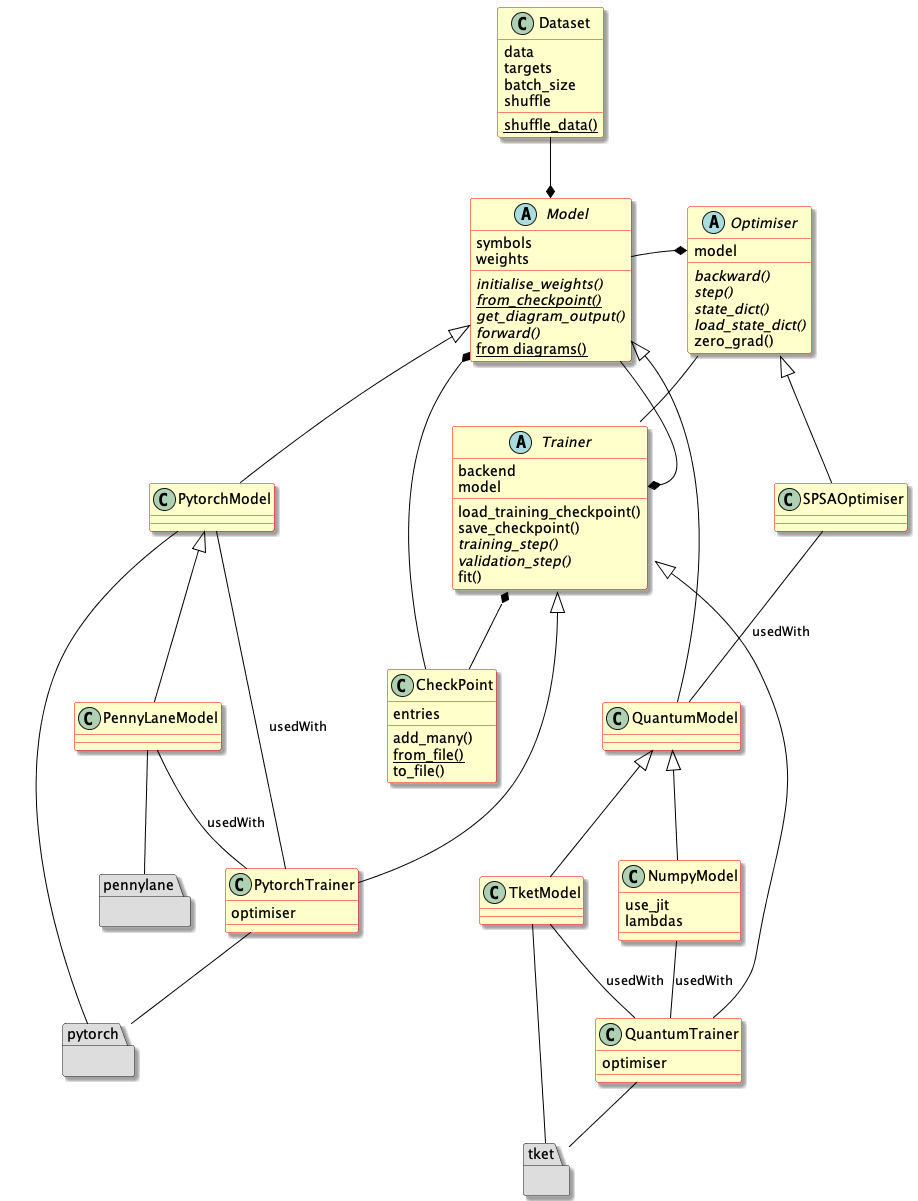

The diagram above was rendered by PlantUML. Its source (embedded in the PNG):
@startuml

set namespaceseparator none
skinparam dpi 96
skinparam ArrowColor Black
skinparam shadowing true
skinparam class {
  backgroundColor Business
  borderColor Red
}

package pytorch #DDDDDD {}
package tket #DDDDDD {}
package pennylane #DDDDDD {}

abstract class Model {
    symbols
    weights
    {abstract} initialise_weights()
    {abstract}{static} from_checkpoint()
    {abstract} get_diagram_output()
    {abstract} forward()
    {static} from diagrams()
}

abstract class Trainer {
    backend
    model
    load_training_checkpoint()
    save_checkpoint()
    {abstract} training_step()
    {abstract} validation_step()
    fit()
}

abstract class Optimiser {
    model
    {abstract} backward()
    {abstract} step()
    {abstract} state_dict()
    {abstract} load_state_dict()
    zero_grad()
}

class Dataset {
    data
    targets
    batch_size
    shuffle
    {static} shuffle_data()
}

class CheckPoint {
    entries
    add_many()
    {static} from_file()
    to_file()
}

class PytorchModel {}
class PennyLaneModel {}
class NumpyModel {
    use_jit
    lambdas
}
class TketModel {}
class QuantumModel {}

class QuantumTrainer {
    optimiser
}

class PytorchTrainer {
    optimiser
}

class SPSAOptimiser {}

Model <|-- PytorchModel
PytorchModel <|-- PennyLaneModel
Model <|-- QuantumModel
QuantumModel <|-- TketModel
QuantumModel <|-- NumpyModel
Trainer <|-- PytorchTrainer
Trainer <|-- QuantumTrainer

Optimiser <|-- SPSAOptimiser

PennyLaneModel -- pennylane
PytorchModel -- pytorch
PytorchTrainer -- pytorch
TketModel -- tket
QuantumTrainer -- tket

Trainer *-- CheckPoint
CheckPoint --* Model
Trainer::model *- Model
Model *-u- Dataset
Model -* Optimiser::model
Optimiser -- Trainer

PennyLaneModel -- PytorchTrainer: usedWith
PytorchModel -- PytorchTrainer: usedWith
NumpyModel -- QuantumTrainer: usedWith
TketModel -- QuantumTrainer: usedWith
SPSAOptimiser -- QuantumModel: usedWith

@enduml